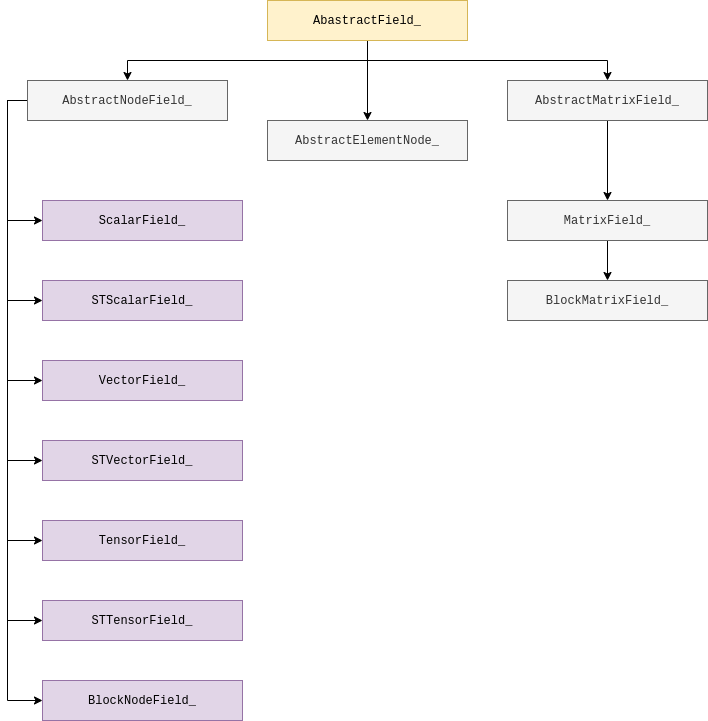

The diagram above was exported from draw.io. Its source (the exported page's mxGraphModel, read from the mxfile embedded in the PNG):
<mxGraphModel dx="1296" dy="748" grid="1" gridSize="10" guides="1" tooltips="1" connect="1" arrows="1" fold="1" page="1" pageScale="1" pageWidth="827" pageHeight="1169" math="0" shadow="0">
  <root>
    <mxCell id="0" />
    <mxCell id="1" parent="0" />
    <mxCell id="K5EahWwCaDw1FmF80lLt-5" style="edgeStyle=orthogonalEdgeStyle;rounded=0;orthogonalLoop=1;jettySize=auto;html=1;exitX=0.5;exitY=1;exitDx=0;exitDy=0;" edge="1" parent="1" source="K5EahWwCaDw1FmF80lLt-1" target="K5EahWwCaDw1FmF80lLt-2">
      <mxGeometry relative="1" as="geometry" />
    </mxCell>
    <mxCell id="K5EahWwCaDw1FmF80lLt-6" style="edgeStyle=orthogonalEdgeStyle;rounded=0;orthogonalLoop=1;jettySize=auto;html=1;exitX=0.5;exitY=1;exitDx=0;exitDy=0;entryX=0.5;entryY=0;entryDx=0;entryDy=0;" edge="1" parent="1" source="K5EahWwCaDw1FmF80lLt-1" target="K5EahWwCaDw1FmF80lLt-4">
      <mxGeometry relative="1" as="geometry" />
    </mxCell>
    <mxCell id="K5EahWwCaDw1FmF80lLt-7" style="edgeStyle=orthogonalEdgeStyle;rounded=0;orthogonalLoop=1;jettySize=auto;html=1;exitX=0.5;exitY=1;exitDx=0;exitDy=0;" edge="1" parent="1" source="K5EahWwCaDw1FmF80lLt-1" target="K5EahWwCaDw1FmF80lLt-3">
      <mxGeometry relative="1" as="geometry" />
    </mxCell>
    <mxCell id="K5EahWwCaDw1FmF80lLt-1" value="&lt;font face=&quot;Courier New&quot;&gt;AbastractField_&lt;/font&gt;" style="rounded=0;whiteSpace=wrap;html=1;fillColor=#fff2cc;strokeColor=#d6b656;" vertex="1" parent="1">
      <mxGeometry x="320" y="80" width="200" height="40" as="geometry" />
    </mxCell>
    <mxCell id="K5EahWwCaDw1FmF80lLt-14" style="edgeStyle=orthogonalEdgeStyle;rounded=0;orthogonalLoop=1;jettySize=auto;html=1;exitX=0;exitY=0.5;exitDx=0;exitDy=0;entryX=0;entryY=0.5;entryDx=0;entryDy=0;" edge="1" parent="1" source="K5EahWwCaDw1FmF80lLt-2" target="K5EahWwCaDw1FmF80lLt-8">
      <mxGeometry relative="1" as="geometry" />
    </mxCell>
    <mxCell id="K5EahWwCaDw1FmF80lLt-15" style="edgeStyle=orthogonalEdgeStyle;rounded=0;orthogonalLoop=1;jettySize=auto;html=1;exitX=0;exitY=0.5;exitDx=0;exitDy=0;entryX=0;entryY=0.5;entryDx=0;entryDy=0;" edge="1" parent="1" source="K5EahWwCaDw1FmF80lLt-2" target="K5EahWwCaDw1FmF80lLt-9">
      <mxGeometry relative="1" as="geometry" />
    </mxCell>
    <mxCell id="K5EahWwCaDw1FmF80lLt-16" style="edgeStyle=orthogonalEdgeStyle;rounded=0;orthogonalLoop=1;jettySize=auto;html=1;exitX=0;exitY=0.5;exitDx=0;exitDy=0;entryX=0;entryY=0.5;entryDx=0;entryDy=0;" edge="1" parent="1" source="K5EahWwCaDw1FmF80lLt-2" target="K5EahWwCaDw1FmF80lLt-10">
      <mxGeometry relative="1" as="geometry" />
    </mxCell>
    <mxCell id="K5EahWwCaDw1FmF80lLt-17" style="edgeStyle=orthogonalEdgeStyle;rounded=0;orthogonalLoop=1;jettySize=auto;html=1;exitX=0;exitY=0.5;exitDx=0;exitDy=0;entryX=0;entryY=0.5;entryDx=0;entryDy=0;" edge="1" parent="1" source="K5EahWwCaDw1FmF80lLt-2" target="K5EahWwCaDw1FmF80lLt-11">
      <mxGeometry relative="1" as="geometry" />
    </mxCell>
    <mxCell id="K5EahWwCaDw1FmF80lLt-18" style="edgeStyle=orthogonalEdgeStyle;rounded=0;orthogonalLoop=1;jettySize=auto;html=1;exitX=0;exitY=0.5;exitDx=0;exitDy=0;entryX=0;entryY=0.5;entryDx=0;entryDy=0;" edge="1" parent="1" source="K5EahWwCaDw1FmF80lLt-2" target="K5EahWwCaDw1FmF80lLt-12">
      <mxGeometry relative="1" as="geometry" />
    </mxCell>
    <mxCell id="K5EahWwCaDw1FmF80lLt-19" style="edgeStyle=orthogonalEdgeStyle;rounded=0;orthogonalLoop=1;jettySize=auto;html=1;exitX=0;exitY=0.5;exitDx=0;exitDy=0;entryX=0;entryY=0.5;entryDx=0;entryDy=0;" edge="1" parent="1" source="K5EahWwCaDw1FmF80lLt-2" target="K5EahWwCaDw1FmF80lLt-13">
      <mxGeometry relative="1" as="geometry" />
    </mxCell>
    <mxCell id="K5EahWwCaDw1FmF80lLt-21" style="edgeStyle=orthogonalEdgeStyle;rounded=0;orthogonalLoop=1;jettySize=auto;html=1;exitX=0;exitY=0.5;exitDx=0;exitDy=0;entryX=0;entryY=0.5;entryDx=0;entryDy=0;" edge="1" parent="1" source="K5EahWwCaDw1FmF80lLt-2" target="K5EahWwCaDw1FmF80lLt-20">
      <mxGeometry relative="1" as="geometry" />
    </mxCell>
    <mxCell id="K5EahWwCaDw1FmF80lLt-2" value="&lt;font face=&quot;Courier New&quot;&gt;AbstractNodeField_&lt;/font&gt;" style="rounded=0;whiteSpace=wrap;html=1;fillColor=#f5f5f5;strokeColor=#666666;fontColor=#333333;" vertex="1" parent="1">
      <mxGeometry x="80" y="160" width="200" height="40" as="geometry" />
    </mxCell>
    <mxCell id="K5EahWwCaDw1FmF80lLt-3" value="&lt;font face=&quot;Courier New&quot;&gt;AbstractElementNode_&lt;/font&gt;" style="rounded=0;whiteSpace=wrap;html=1;fillColor=#f5f5f5;strokeColor=#666666;fontColor=#333333;" vertex="1" parent="1">
      <mxGeometry x="320" y="200" width="200" height="40" as="geometry" />
    </mxCell>
    <mxCell id="K5EahWwCaDw1FmF80lLt-23" style="edgeStyle=orthogonalEdgeStyle;rounded=0;orthogonalLoop=1;jettySize=auto;html=1;exitX=0.5;exitY=1;exitDx=0;exitDy=0;" edge="1" parent="1" source="K5EahWwCaDw1FmF80lLt-4" target="K5EahWwCaDw1FmF80lLt-22">
      <mxGeometry relative="1" as="geometry" />
    </mxCell>
    <mxCell id="K5EahWwCaDw1FmF80lLt-4" value="&lt;font face=&quot;Courier New&quot;&gt;AbstractMatrixField_&lt;/font&gt;" style="rounded=0;whiteSpace=wrap;html=1;fillColor=#f5f5f5;strokeColor=#666666;fontColor=#333333;" vertex="1" parent="1">
      <mxGeometry x="560" y="160" width="200" height="40" as="geometry" />
    </mxCell>
    <mxCell id="K5EahWwCaDw1FmF80lLt-8" value="&lt;font face=&quot;Courier New&quot;&gt;ScalarField_&lt;/font&gt;" style="rounded=0;whiteSpace=wrap;html=1;fillColor=#e1d5e7;strokeColor=#9673a6;" vertex="1" parent="1">
      <mxGeometry x="95" y="280" width="200" height="40" as="geometry" />
    </mxCell>
    <mxCell id="K5EahWwCaDw1FmF80lLt-9" value="&lt;font face=&quot;Courier New&quot;&gt;STScalarField_&lt;/font&gt;" style="rounded=0;whiteSpace=wrap;html=1;fillColor=#e1d5e7;strokeColor=#9673a6;" vertex="1" parent="1">
      <mxGeometry x="95" y="360" width="200" height="40" as="geometry" />
    </mxCell>
    <mxCell id="K5EahWwCaDw1FmF80lLt-10" value="&lt;font face=&quot;Courier New&quot;&gt;VectorField_&lt;/font&gt;" style="rounded=0;whiteSpace=wrap;html=1;fillColor=#e1d5e7;strokeColor=#9673a6;" vertex="1" parent="1">
      <mxGeometry x="95" y="440" width="200" height="40" as="geometry" />
    </mxCell>
    <mxCell id="K5EahWwCaDw1FmF80lLt-11" value="&lt;font face=&quot;Courier New&quot;&gt;STVectorField_&lt;/font&gt;" style="rounded=0;whiteSpace=wrap;html=1;fillColor=#e1d5e7;strokeColor=#9673a6;" vertex="1" parent="1">
      <mxGeometry x="95" y="520" width="200" height="40" as="geometry" />
    </mxCell>
    <mxCell id="K5EahWwCaDw1FmF80lLt-12" value="&lt;font face=&quot;Courier New&quot;&gt;TensorField_&lt;/font&gt;" style="rounded=0;whiteSpace=wrap;html=1;fillColor=#e1d5e7;strokeColor=#9673a6;" vertex="1" parent="1">
      <mxGeometry x="95" y="600" width="200" height="40" as="geometry" />
    </mxCell>
    <mxCell id="K5EahWwCaDw1FmF80lLt-13" value="&lt;font face=&quot;Courier New&quot;&gt;STTensorField_&lt;/font&gt;" style="rounded=0;whiteSpace=wrap;html=1;fillColor=#e1d5e7;strokeColor=#9673a6;" vertex="1" parent="1">
      <mxGeometry x="95" y="680" width="200" height="40" as="geometry" />
    </mxCell>
    <mxCell id="K5EahWwCaDw1FmF80lLt-20" value="&lt;font face=&quot;Courier New&quot;&gt;BlockNodeField_&lt;/font&gt;" style="rounded=0;whiteSpace=wrap;html=1;fillColor=#e1d5e7;strokeColor=#9673a6;" vertex="1" parent="1">
      <mxGeometry x="95" y="760" width="200" height="40" as="geometry" />
    </mxCell>
    <mxCell id="K5EahWwCaDw1FmF80lLt-25" style="edgeStyle=orthogonalEdgeStyle;rounded=0;orthogonalLoop=1;jettySize=auto;html=1;exitX=0.5;exitY=1;exitDx=0;exitDy=0;entryX=0.5;entryY=0;entryDx=0;entryDy=0;" edge="1" parent="1" source="K5EahWwCaDw1FmF80lLt-22" target="K5EahWwCaDw1FmF80lLt-24">
      <mxGeometry relative="1" as="geometry" />
    </mxCell>
    <mxCell id="K5EahWwCaDw1FmF80lLt-22" value="&lt;font face=&quot;Courier New&quot;&gt;MatrixField_&lt;/font&gt;" style="rounded=0;whiteSpace=wrap;html=1;fillColor=#f5f5f5;strokeColor=#666666;fontColor=#333333;" vertex="1" parent="1">
      <mxGeometry x="560" y="280" width="200" height="40" as="geometry" />
    </mxCell>
    <mxCell id="K5EahWwCaDw1FmF80lLt-24" value="&lt;font face=&quot;Courier New&quot;&gt;BlockMatrixField_&lt;/font&gt;" style="rounded=0;whiteSpace=wrap;html=1;fillColor=#f5f5f5;strokeColor=#666666;fontColor=#333333;" vertex="1" parent="1">
      <mxGeometry x="560" y="360" width="200" height="40" as="geometry" />
    </mxCell>
  </root>
</mxGraphModel>